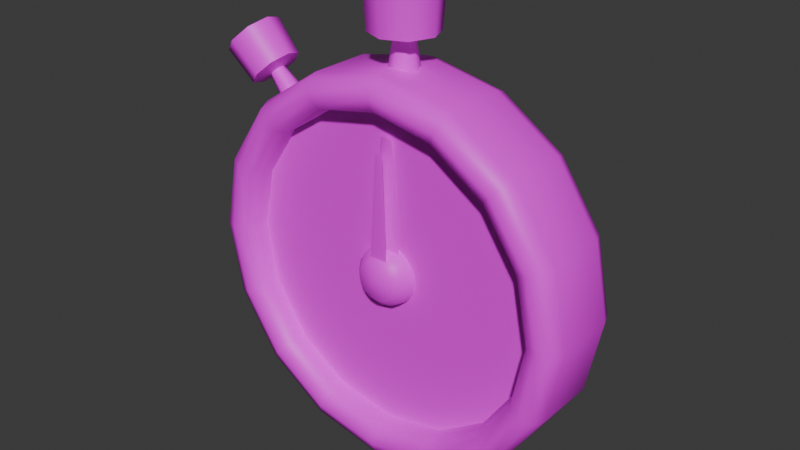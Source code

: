 # Source: Bld_Stopwatch.blend  (saved by Blender 4.2.66; exported with 4.5.12 LTS)
import bpy
from mathutils import Matrix  # noqa: F401  (used for matrix-valued properties, if any)

bpy.ops.wm.read_factory_settings(use_empty=True)
scene = bpy.context.scene
scene.name = 'Scene'

# ---- collections
col_stopwatch = bpy.data.collections.new('Stopwatch'); scene.collection.children.link(col_stopwatch)

# ---- images (referenced by path relative to the original .blend; pixels are not part of the script)
import os
ASSET_DIR = os.environ.get("B2B_ASSET_DIR", "")  # directory of the original .blend (textures are referenced by path, not embedded)
HERE = os.path.dirname(os.path.abspath(__file__))  # packed textures are extracted next to this script under _unpacked/

def load_image(name, relpath, width, height, colorspace="sRGB"):
    """Load a texture the original file referenced (path relative to the .blend, or extracted next to this script)."""
    p = next((c for c in (os.path.join(HERE, relpath), os.path.join(ASSET_DIR, relpath)) if relpath and os.path.exists(c)), "")
    if p:
        img = bpy.data.images.load(p, check_existing=True)
        img.name = name
    else:  # same state as the original file: an image datablock whose file is absent (Cycles renders it pink)
        img = bpy.data.images.new(name, width, height)
        img.source = "FILE"
        img.filepath = "//" + (relpath or name)
    img.colorspace_settings.name = colorspace
    return img
img_gradients_basics_psd = load_image('Gradients_Basics.psd', 'Gradients_Basics.psd', 1024, 1024, 'sRGB')

# ---- materials (node trees are filled in below, after node groups)
mat_material = bpy.data.materials.new('Material')
mat_material.alpha_threshold = 0.0
mat_material.use_transparent_shadow = False
mat_material.roughness = 0.5
mat_material.line_color = (0.0, 0.0, 0.0, 1.0)

# ---- node groups
ng_smooth_by_angle = bpy.data.node_groups.new('Smooth by Angle', 'GeometryNodeTree')
_s = ng_smooth_by_angle.interface.new_socket(name='Mesh', in_out='OUTPUT', socket_type='NodeSocketGeometry')
_s = ng_smooth_by_angle.interface.new_socket(name='Mesh', in_out='INPUT', socket_type='NodeSocketGeometry')
_s = ng_smooth_by_angle.interface.new_socket(name='Angle', in_out='INPUT', socket_type='NodeSocketFloat')
_s.subtype = 'ANGLE'
_s.default_value = 0.5236
_s.min_value = 0.0
_s.max_value = 3.142
_s.description = 'Maximum face angle for smooth edges'
_s = ng_smooth_by_angle.interface.new_socket(name='Ignore Sharpness', in_out='INPUT', socket_type='NodeSocketBool')
_s.force_non_field = True
ng_smooth_by_angle.description = 'Set the sharpness of mesh edges based on the angle between the neighboring faces'
ng_smooth_by_angle.is_modifier = True
_N = ng_smooth_by_angle.nodes; _L = ng_smooth_by_angle.links
n0 = _N.new('GeometryNodeSetShadeSmooth'); n0.name = 'Set Shade Smooth'; n0.location = (120, -80)
n0.domain = 'EDGE'
n1 = _N.new('GeometryNodeSetShadeSmooth'); n1.name = 'Set Shade Smooth.001'; n1.location = (300, -80)
n2 = _N.new('NodeGroupOutput'); n2.name = 'Group Output'; n2.location = (480, -80)
n3 = _N.new('GeometryNodeInputMeshEdgeAngle'); n3.name = 'Edge Angle'; n3.location = (-440, -240)
n4 = _N.new('NodeGroupInput'); n4.name = 'Group Input'; n4.location = (-80, -80)
n5 = _N.new('GeometryNodeInputEdgeSmooth'); n5.name = 'Is Edge Smooth'; n5.location = (-260, -120)
n6 = _N.new('GeometryNodeInputShadeSmooth'); n6.name = 'Is Shade Smooth'; n6.location = (-440, -397)
n7 = _N.new('FunctionNodeCompare'); n7.name = 'Compare'; n7.location = (-260, -260)
n7.operation = 'LESS_EQUAL'
n7.inputs[6].default_value = (0.0, 0.0, 0.0, 0.0)
n7.inputs[7].default_value = (0.0, 0.0, 0.0, 0.0)
n8 = _N.new('FunctionNodeBooleanMath'); n8.name = 'Boolean Math.001'; n8.location = (-80, -260)
n9 = _N.new('NodeGroupInput'); n9.name = 'Group Input.001'; n9.location = (-440, -329)
n10 = _N.new('NodeGroupInput'); n10.name = 'Group Input.002'; n10.location = (-259, -189)
n11 = _N.new('FunctionNodeBooleanMath'); n11.name = 'Boolean Math'; n11.location = (-80, -149)
n11.operation = 'OR'
n12 = _N.new('FunctionNodeBooleanMath'); n12.name = 'Boolean Math.002'; n12.location = (-260, -380)
n12.operation = 'OR'
n13 = _N.new('NodeGroupInput'); n13.name = 'Group Input.003'; n13.location = (-440, -460)
_L.new(n3.outputs[0], n7.inputs[0])
_L.new(n1.outputs[0], n2.inputs[0])
_L.new(n9.outputs[1], n7.inputs[1])
_L.new(n7.outputs[0], n8.inputs[0])
_L.new(n4.outputs[0], n0.inputs[0])
_L.new(n0.outputs[0], n1.inputs[0])
_L.new(n8.outputs[0], n0.inputs[2])
_L.new(n10.outputs[2], n11.inputs[1])
_L.new(n5.outputs[0], n11.inputs[0])
_L.new(n11.outputs[0], n0.inputs[1])
_L.new(n13.outputs[2], n12.inputs[1])
_L.new(n6.outputs[0], n12.inputs[0])
_L.new(n12.outputs[0], n8.inputs[1])
n2.is_active_output = True

# ---- material node trees
mat_material.use_nodes = True; mat_material.node_tree.nodes.clear()
_N = mat_material.node_tree.nodes; _L = mat_material.node_tree.links
n0 = _N.new('ShaderNodeOutputMaterial'); n0.name = 'Material Output'; n0.location = (300, 300)
n1 = _N.new('ShaderNodeBsdfPrincipled'); n1.name = 'Principled BSDF'; n1.location = (10, 300)
n1.inputs[3].default_value = 1.45
n2 = _N.new('ShaderNodeTexImage'); n2.name = 'Image Texture'; n2.location = (-280, 260)
n2.image = img_gradients_basics_psd
_L.new(n1.outputs[0], n0.inputs[0])
_L.new(n2.outputs[0], n1.inputs[0])
n0.is_active_output = True

# ---- world
world_world = bpy.data.worlds.new('World'); scene.world = world_world
world_world.use_nodes = True; world_world.node_tree.nodes.clear()
_N = world_world.node_tree.nodes; _L = world_world.node_tree.links
n0 = _N.new('ShaderNodeOutputWorld'); n0.name = 'World Output'; n0.location = (300, 300)
n1 = _N.new('ShaderNodeBackground'); n1.name = 'Background'; n1.location = (10, 300)
n1.inputs[0].default_value = (0.05088, 0.05088, 0.05088, 1.0)
_L.new(n1.outputs[0], n0.inputs[0])
n0.is_active_output = True
world_world.color = (0.05088, 0.05088, 0.05088)
world_world.use_sun_shadow = False
world_world.sun_shadow_jitter_overblur = 0.0

# ---- meshes
me_cylinder = bpy.data.meshes.new('Cylinder')
me_cylinder.from_pydata([(-2.546e-09, -0.1068, 0.1558), (0.05961, -0.1068, 0.1439), (0.1102, -0.1068, 0.1102), (0.1439, -0.1068, 0.05961), (0.1558, -0.1068, -4.667e-09), (0.1439, -0.1068, -0.05961), (0.1102, -0.1068, -0.1102), (0.05961, -0.1068, -0.1439), (-2.546e-09, -0.1068, -0.1558), (-0.05961, -0.1068, -0.1439), (-0.1102, -0.1068, -0.1102), (-0.1439, -0.1068, -0.05961), (-0.1558, -0.1068, -4.667e-09), (-0.1439, -0.1068, 0.05961), (-0.1102, -0.1068, 0.1102), (-0.05961, -0.1068, 0.1439), (-2.546e-09, -0.1068, 0.8194), (0.3136, -0.1068, 0.757), (0.5794, -0.1068, 0.5794), (0.757, -0.1068, 0.3136), (0.8194, -0.1068, -4.667e-09), (0.757, -0.1068, -0.3136), (0.5794, -0.1068, -0.5794), (0.3136, -0.1068, -0.757), (-2.546e-09, -0.1068, -0.8194), (-0.3136, -0.1068, -0.757), (-0.5794, -0.1068, -0.5794), (-0.757, -0.1068, -0.3136), (-0.8194, -0.1068, -4.667e-09), (-0.757, -0.1068, 0.3136), (-0.5794, -0.1068, 0.5794), (-0.3136, -0.1068, 0.757), (0.03718, -0.2101, 0.08977), (0.05388, -0.1626, 0.1301), (0.06871, -0.2101, 0.06871), (0.09957, -0.1626, 0.09957), (0.08977, -0.2101, 0.03718), (0.1301, -0.1626, 0.05388), (0.09717, -0.2101, -1.164e-08), (0.1408, -0.1626, -7.87e-09), (0.08977, -0.2101, -0.03718), (0.1301, -0.1626, -0.05388), (0.06871, -0.2101, -0.06871), (0.09957, -0.1626, -0.09957), (0.03718, -0.2101, -0.08977), (0.05388, -0.1626, -0.1301), (-1.473e-08, -0.2101, -0.09717), (-7.902e-09, -0.1626, -0.1408), (-0.03718, -0.2101, -0.08977), (-0.05388, -0.1626, -0.1301), (-0.06871, -0.2101, -0.06871), (-0.09957, -0.1626, -0.09957), (-0.08977, -0.2101, -0.03718), (-0.1301, -0.1626, -0.05388), (-0.09717, -0.2101, -1.164e-08), (-0.1408, -0.1626, -7.87e-09), (-0.08977, -0.2101, 0.03718), (-0.1301, -0.1626, 0.05388), (-0.06871, -0.2101, 0.06871), (-0.09957, -0.1626, 0.09957), (-0.03718, -0.2101, 0.08977), (-0.05388, -0.1626, 0.1301), (-1.473e-08, -0.2101, 0.09717), (-7.902e-09, -0.1626, 0.1408), (-9.313e-10, 0.25, 0.9097), (0.0, 0.1601, 1.0), (-2.328e-10, 0.2237, 0.9735), (-1.598e-09, -0.1601, 0.8194), (-4.657e-10, -0.2237, 0.8458), (0.3481, 0.25, 0.8404), (0.3827, 0.1601, 0.9239), (0.3726, 0.2237, 0.8994), (0.3136, -0.1601, 0.757), (0.3481, -0.25, 0.8404), (0.3237, -0.2237, 0.7814), (0.6432, 0.25, 0.6432), (0.7071, 0.1601, 0.7071), (0.6884, 0.2237, 0.6884), (0.5794, -0.1601, 0.5794), (0.6432, -0.25, 0.6432), (0.5981, -0.2237, 0.5981), (0.8404, 0.25, 0.3481), (0.9239, 0.1601, 0.3827), (0.8994, 0.2237, 0.3726), (0.757, -0.1601, 0.3136), (0.8404, -0.25, 0.3481), (0.7814, -0.2237, 0.3237), (0.9097, 0.25, 1.211e-08), (1.0, 0.1601, 6.999e-09), (0.9735, 0.2237, 1.013e-08), (0.8194, -0.1601, -6.999e-09), (0.9097, -0.25, -1.093e-08), (0.8458, -0.2237, -9.779e-09), (0.8404, 0.25, -0.3481), (0.9239, 0.1601, -0.3827), (0.8994, 0.2237, -0.3726), (0.757, -0.1601, -0.3136), (0.7814, -0.2237, -0.3237), (0.6432, 0.25, -0.6432), (0.7071, 0.1601, -0.7071), (0.6884, 0.2237, -0.6884), (0.5794, -0.1601, -0.5794), (0.5981, -0.2237, -0.5981), (0.3481, 0.25, -0.8404), (0.3827, 0.1601, -0.9239), (0.3726, 0.2237, -0.8994), (0.3136, -0.1601, -0.757), (0.3237, -0.2237, -0.7814), (9.313e-10, 0.25, -0.9097), (0.0, 0.1601, -1.0), (2.328e-10, 0.2237, -0.9735), (-1.598e-09, -0.1601, -0.8194), (-4.657e-10, -0.2237, -0.8458), (-0.3481, 0.25, -0.8404), (-0.3827, 0.1601, -0.9239), (-0.3726, 0.2237, -0.8994), (-0.3136, -0.1601, -0.757), (-0.3237, -0.2237, -0.7814), (-0.6432, 0.25, -0.6432), (-0.7071, 0.1601, -0.7071), (-0.6884, 0.2237, -0.6884), (-0.5794, -0.1601, -0.5794), (-0.5981, -0.2237, -0.5981), (-0.8404, 0.25, -0.3481), (-0.9239, 0.1601, -0.3827), (-0.8994, 0.2237, -0.3726), (-0.757, -0.1601, -0.3136), (-0.7814, -0.2237, -0.3237), (-0.9097, 0.25, 1.024e-08), (-1.0, 0.1601, 6.999e-09), (-0.9735, 0.2237, 9.546e-09), (-0.8194, -0.1601, -6.999e-09), (-0.8458, -0.2237, -9.779e-09), (-0.8404, 0.25, 0.3481), (-0.9239, 0.1601, 0.3827), (-0.8994, 0.2237, 0.3726), (-0.757, -0.1601, 0.3136), (-0.8404, -0.25, 0.3481), (-0.7814, -0.2237, 0.3237), (-0.6432, 0.25, 0.6432), (-0.7071, 0.1601, 0.7071), (-0.6884, 0.2237, 0.6884), (-0.5794, -0.1601, 0.5794), (-0.6432, -0.25, 0.6432), (-0.5981, -0.2237, 0.5981), (-0.3481, 0.25, 0.8404), (-0.3827, 0.1601, 0.9239), (-0.3726, 0.2237, 0.8994), (-0.3136, -0.1601, 0.757), (-0.3481, -0.25, 0.8404), (-0.3237, -0.2237, 0.7814), (0.0, -0.1601, 1.0), (0.0, -0.25, 0.9097), (0.0, -0.2237, 0.9735), (0.3827, -0.1601, 0.9239), (0.3726, -0.2237, 0.8994), (0.7071, -0.1601, 0.7071), (0.6884, -0.2237, 0.6884), (0.9239, -0.1601, 0.3827), (0.8994, -0.2237, 0.3726), (1.0, -0.1601, -6.999e-09), (0.9735, -0.2237, -9.779e-09), (0.8404, -0.25, -0.3481), (0.9239, -0.1601, -0.3827), (0.8994, -0.2237, -0.3726), (0.6432, -0.25, -0.6432), (0.7071, -0.1601, -0.7071), (0.6884, -0.2237, -0.6884), (0.3481, -0.25, -0.8404), (0.3827, -0.1601, -0.9239), (0.3726, -0.2237, -0.8994), (0.0, -0.25, -0.9097), (0.0, -0.1601, -1.0), (0.0, -0.2237, -0.9735), (-0.3481, -0.25, -0.8404), (-0.3827, -0.1601, -0.9239), (-0.3726, -0.2237, -0.8994), (-0.6432, -0.25, -0.6432), (-0.7071, -0.1601, -0.7071), (-0.6884, -0.2237, -0.6884), (-0.8404, -0.25, -0.3481), (-0.9239, -0.1601, -0.3827), (-0.8994, -0.2237, -0.3726), (-0.9097, -0.25, -1.093e-08), (-1.0, -0.1601, -6.999e-09), (-0.9735, -0.2237, -9.779e-09), (-0.9239, -0.1601, 0.3827), (-0.8994, -0.2237, 0.3726), (-0.7071, -0.1601, 0.7071), (-0.6884, -0.2237, 0.6884), (-0.3827, -0.1601, 0.9239), (-0.3726, -0.2237, 0.8994), (-2.374e-08, -0.2346, -1.946e-08), (-7.834e-09, 0.25, 7.834e-09)], [], [(67, 16, 17, 72), (67, 148, 31, 16), (156, 158, 82, 76), (158, 160, 88, 82), (160, 163, 94, 88), (163, 166, 99, 94), (166, 169, 104, 99), (169, 172, 109, 104), (172, 175, 114, 109), (175, 178, 119, 114), (178, 181, 124, 119), (181, 184, 129, 124), (184, 186, 134, 129), (186, 188, 140, 134), (188, 190, 146, 140), (32, 192, 34), (136, 131, 28, 29), (154, 156, 76, 70), (146, 190, 151, 65), (78, 72, 17, 18), (84, 78, 18, 19), (90, 84, 19, 20), (96, 90, 20, 21), (101, 96, 21, 22), (106, 101, 22, 23), (111, 106, 23, 24), (116, 111, 24, 25), (121, 116, 25, 26), (126, 121, 26, 27), (131, 126, 27, 28), (142, 136, 29, 30), (148, 142, 30, 31), (1, 2, 18, 17), (2, 3, 19, 18), (3, 4, 20, 19), (4, 5, 21, 20), (5, 6, 22, 21), (6, 7, 23, 22), (7, 8, 24, 23), (8, 9, 25, 24), (9, 10, 26, 25), (10, 11, 27, 26), (11, 12, 28, 27), (12, 13, 29, 28), (13, 14, 30, 29), (14, 15, 31, 30), (15, 0, 16, 31), (69, 75, 193), (37, 3, 2, 35), (39, 4, 3, 37), (41, 5, 4, 39), (43, 6, 5, 41), (45, 7, 6, 43), (47, 8, 7, 45), (49, 9, 8, 47), (51, 10, 9, 49), (53, 11, 10, 51), (55, 12, 11, 53), (57, 13, 12, 55), (59, 14, 13, 57), (61, 15, 14, 59), (63, 0, 15, 61), (63, 33, 1, 0), (35, 2, 1, 33), (34, 192, 36), (60, 61, 59, 58), (65, 70, 71, 66), (58, 59, 57, 56), (62, 63, 61, 60), (56, 57, 55, 54), (60, 192, 62), (54, 55, 53, 52), (58, 192, 60), (52, 53, 51, 50), (56, 192, 58), (50, 51, 49, 48), (54, 192, 56), (48, 49, 47, 46), (52, 192, 54), (46, 47, 45, 44), (50, 192, 52), (44, 45, 43, 42), (48, 192, 50), (42, 43, 41, 40), (46, 192, 48), (40, 41, 39, 38), (44, 192, 46), (38, 39, 37, 36), (42, 192, 44), (36, 37, 35, 34), (40, 192, 42), (34, 35, 33, 32), (38, 192, 40), (62, 32, 33, 63), (36, 192, 38), (66, 71, 69, 64), (154, 151, 153, 155), (155, 153, 152, 73), (70, 76, 77, 71), (71, 77, 75, 69), (156, 154, 155, 157), (76, 82, 83, 77), (149, 143, 144, 150), (77, 83, 81, 75), (158, 156, 157, 159), (82, 88, 89, 83), (157, 155, 73, 79), (83, 89, 87, 81), (160, 158, 159, 161), (88, 94, 95, 89), (159, 157, 79, 85), (89, 95, 93, 87), (163, 160, 161, 164), (94, 99, 100, 95), (161, 159, 85, 91), (95, 100, 98, 93), (166, 163, 164, 167), (99, 104, 105, 100), (164, 161, 91, 162), (100, 105, 103, 98), (169, 166, 167, 170), (170, 167, 165, 168), (104, 109, 110, 105), (105, 110, 108, 103), (172, 169, 170, 173), (173, 170, 168, 171), (109, 114, 115, 110), (110, 115, 113, 108), (175, 172, 173, 176), (114, 119, 120, 115), (167, 164, 162, 165), (115, 120, 118, 113), (178, 175, 176, 179), (179, 176, 174, 177), (119, 124, 125, 120), (120, 125, 123, 118), (181, 178, 179, 182), (182, 179, 177, 180), (124, 129, 130, 125), (125, 130, 128, 123), (184, 181, 182, 185), (129, 134, 135, 130), (176, 173, 171, 174), (130, 135, 133, 128), (186, 184, 185, 187), (134, 140, 141, 135), (185, 182, 180, 183), (135, 141, 139, 133), (188, 186, 187, 189), (140, 146, 147, 141), (187, 185, 183, 137), (141, 147, 145, 139), (190, 188, 189, 191), (191, 189, 143, 149), (146, 65, 66, 147), (147, 66, 64, 145), (151, 190, 191, 153), (74, 68, 67, 72), (189, 187, 137, 143), (168, 165, 102, 107), (79, 73, 74, 80), (80, 74, 72, 78), (85, 79, 80, 86), (86, 80, 78, 84), (91, 85, 86, 92), (92, 86, 84, 90), (162, 91, 92, 97), (97, 92, 90, 96), (165, 162, 97, 102), (102, 97, 96, 101), (107, 102, 101, 106), (180, 177, 122, 127), (112, 107, 106, 111), (0, 1, 17, 16), (174, 171, 112, 117), (117, 112, 111, 116), (122, 117, 116, 121), (73, 152, 68, 74), (127, 122, 121, 126), (171, 168, 107, 112), (183, 180, 127, 132), (132, 127, 126, 131), (137, 183, 132, 138), (138, 132, 131, 136), (143, 137, 138, 144), (144, 138, 136, 142), (150, 144, 142, 148), (177, 174, 117, 122), (152, 149, 150, 68), (68, 150, 148, 67), (151, 154, 70, 65), (64, 69, 193), (75, 81, 193), (81, 87, 193), (87, 93, 193), (93, 98, 193), (98, 103, 193), (103, 108, 193), (108, 113, 193), (113, 118, 193), (118, 123, 193), (123, 128, 193), (128, 133, 193), (133, 139, 193), (139, 145, 193), (145, 64, 193), (153, 191, 149, 152), (32, 62, 192)])
me_cylinder.polygons.foreach_set('use_smooth', [True] * 208)
_uv = me_cylinder.uv_layers.new(name='UVMap')
_uv.uv.foreach_set('vector', [0.1671, 0.7313, 0.1671, 0.6957, 0.1662, 0.6957, 0.1662, 0.7313, 0.1671, 0.7313, 0.1662, 0.7313, 0.1662, 0.6957, 0.1671, 0.6957, 0.1655, 0.8928, 0.1609, 0.8928, 0.1609, 0.6788, 0.1655, 0.6788, 0.1609, 0.8928, 0.1555, 0.8928, 0.1555, 0.6788, 0.1609, 0.6788, 0.1555, 0.8928, 0.1501, 0.8928, 0.1501, 0.6788, 0.1555, 0.6788, 0.1501, 0.8928, 0.1455, 0.8928, 0.1455, 0.6788, 0.1501, 0.6788, 0.1455, 0.8928, 0.1424, 0.8928, 0.1424, 0.6788, 0.1455, 0.6788, 0.1424, 0.8928, 0.1414, 0.8928, 0.1414, 0.6788, 0.1424, 0.6788, 0.1414, 0.8928, 0.1424, 0.8928, 0.1424, 0.6788, 0.1414, 0.6788, 0.1424, 0.8928, 0.1455, 0.8928, 0.1455, 0.6788, 0.1424, 0.6788, 0.1455, 0.8928, 0.1501, 0.8928, 0.1501, 0.6788, 0.1455, 0.6788, 0.1501, 0.8928, 0.1555, 0.8928, 0.1555, 0.6788, 0.1501, 0.6788, 0.1555, 0.8928, 0.1609, 0.8928, 0.1609, 0.6788, 0.1555, 0.6788, 0.1609, 0.8928, 0.1655, 0.8928, 0.1655, 0.6788, 0.1609, 0.6788, 0.1655, 0.8928, 0.1685, 0.8928, 0.1685, 0.6788, 0.1655, 0.6788, 0.1655, 0.9049, 0.1563, 0.9648, 0.1633, 0.9049, 0.1599, 0.7313, 0.1555, 0.7313, 0.1555, 0.6957, 0.1599, 0.6957, 0.1685, 0.8928, 0.1655, 0.8928, 0.1655, 0.6788, 0.1685, 0.6788, 0.1685, 0.6788, 0.1685, 0.8928, 0.1696, 0.8928, 0.1696, 0.6788, 0.1637, 0.7313, 0.1662, 0.7313, 0.1662, 0.6957, 0.1637, 0.6957, 0.1599, 0.7313, 0.1637, 0.7313, 0.1637, 0.6957, 0.1599, 0.6957, 0.1555, 0.7313, 0.1599, 0.7313, 0.1599, 0.6957, 0.1555, 0.6957, 0.1511, 0.7313, 0.1555, 0.7313, 0.1555, 0.6957, 0.1511, 0.6957, 0.1473, 0.7313, 0.1511, 0.7313, 0.1511, 0.6957, 0.1473, 0.6957, 0.1448, 0.7313, 0.1473, 0.7313, 0.1473, 0.6957, 0.1448, 0.6957, 0.1439, 0.7313, 0.1448, 0.7313, 0.1448, 0.6957, 0.1439, 0.6957, 0.1448, 0.7313, 0.1439, 0.7313, 0.1439, 0.6957, 0.1448, 0.6957, 0.1473, 0.7313, 0.1448, 0.7313, 0.1448, 0.6957, 0.1473, 0.6957, 0.1511, 0.7313, 0.1473, 0.7313, 0.1473, 0.6957, 0.1511, 0.6957, 0.1555, 0.7313, 0.1511, 0.7313, 0.1511, 0.6957, 0.1555, 0.6957, 0.1637, 0.7313, 0.1599, 0.7313, 0.1599, 0.6957, 0.1637, 0.6957, 0.1662, 0.7313, 0.1637, 0.7313, 0.1637, 0.6957, 0.1662, 0.6957, 0.3434, 0.9307, 0.345, 0.9307, 0.345, 0.9648, 0.3434, 0.9648, 0.3417, 0.9307, 0.3434, 0.9307, 0.3434, 0.9648, 0.3417, 0.9648, 0.3434, 0.9307, 0.345, 0.9307, 0.345, 0.9648, 0.3434, 0.9648, 0.3483, 0.7351, 0.35, 0.7351, 0.35, 0.7692, 0.3483, 0.7692, 0.35, 0.7351, 0.3516, 0.7351, 0.3516, 0.7692, 0.35, 0.7692, 0.3483, 0.7351, 0.35, 0.7351, 0.35, 0.7692, 0.3483, 0.7692, 0.35, 0.7351, 0.3516, 0.7351, 0.3516, 0.7692, 0.35, 0.7692, 0.3286, 0.9307, 0.3302, 0.9307, 0.3302, 0.9648, 0.3286, 0.9648, 0.3302, 0.9307, 0.3319, 0.9307, 0.3319, 0.9648, 0.3302, 0.9648, 0.3286, 0.9307, 0.3302, 0.9307, 0.3302, 0.9648, 0.3286, 0.9648, 0.3302, 0.9307, 0.3319, 0.9307, 0.3319, 0.9648, 0.3302, 0.9648, 0.3352, 0.7351, 0.3368, 0.7351, 0.3368, 0.7692, 0.3352, 0.7692, 0.3368, 0.7351, 0.3385, 0.7351, 0.3385, 0.7692, 0.3368, 0.7692, 0.3352, 0.7351, 0.3368, 0.7351, 0.3368, 0.7692, 0.3352, 0.7692, 0.3368, 0.7351, 0.3385, 0.7351, 0.3385, 0.7692, 0.3368, 0.7692, 0.1674, 0.6187, 0.1646, 0.6187, 0.1555, 0.6187, 0.1618, 0.7887, 0.1624, 0.7068, 0.1676, 0.7068, 0.1665, 0.7887, 0.1563, 0.7887, 0.1563, 0.7068, 0.1624, 0.7068, 0.1618, 0.7887, 0.1507, 0.7887, 0.1501, 0.7068, 0.1563, 0.7068, 0.1563, 0.7887, 0.146, 0.7887, 0.1449, 0.7068, 0.1501, 0.7068, 0.1507, 0.7887, 0.1429, 0.7887, 0.1414, 0.7068, 0.1449, 0.7068, 0.146, 0.7887, 0.1418, 0.7887, 0.1402, 0.7068, 0.1414, 0.7068, 0.1429, 0.7887, 0.1429, 0.7887, 0.1414, 0.7068, 0.1402, 0.7068, 0.1418, 0.7887, 0.146, 0.7887, 0.1449, 0.7068, 0.1414, 0.7068, 0.1429, 0.7887, 0.1507, 0.7887, 0.1501, 0.7068, 0.1449, 0.7068, 0.146, 0.7887, 0.1563, 0.7887, 0.1563, 0.7068, 0.1501, 0.7068, 0.1507, 0.7887, 0.1618, 0.7887, 0.1624, 0.7068, 0.1563, 0.7068, 0.1563, 0.7887, 0.1665, 0.7887, 0.1676, 0.7068, 0.1624, 0.7068, 0.1618, 0.7887, 0.1697, 0.7887, 0.1711, 0.7068, 0.1676, 0.7068, 0.1665, 0.7887, 0.1708, 0.7887, 0.1723, 0.7068, 0.1711, 0.7068, 0.1697, 0.7887, 0.1708, 0.7887, 0.1697, 0.7887, 0.1711, 0.7068, 0.1723, 0.7068, 0.1665, 0.7887, 0.1676, 0.7068, 0.1711, 0.7068, 0.1697, 0.7887, 0.1633, 0.9049, 0.1563, 0.9648, 0.1601, 0.9049, 0.1655, 0.9049, 0.1697, 0.7887, 0.1665, 0.7887, 0.1633, 0.9049, 0.1696, 0.6788, 0.1685, 0.6788, 0.1682, 0.6363, 0.1692, 0.6363, 0.1633, 0.9049, 0.1665, 0.7887, 0.1618, 0.7887, 0.1601, 0.9049, 0.1663, 0.9049, 0.1708, 0.7887, 0.1697, 0.7887, 0.1655, 0.9049, 0.1601, 0.9049, 0.1618, 0.7887, 0.1563, 0.7887, 0.1563, 0.9049, 0.1655, 0.9049, 0.1563, 0.9648, 0.1663, 0.9049, 0.1563, 0.9049, 0.1563, 0.7887, 0.1507, 0.7887, 0.1524, 0.9049, 0.1633, 0.9049, 0.1563, 0.9648, 0.1655, 0.9049, 0.1524, 0.9049, 0.1507, 0.7887, 0.146, 0.7887, 0.1492, 0.9049, 0.1601, 0.9049, 0.1563, 0.9648, 0.1633, 0.9049, 0.1492, 0.9049, 0.146, 0.7887, 0.1429, 0.7887, 0.147, 0.9049, 0.1563, 0.9049, 0.1563, 0.9648, 0.1601, 0.9049, 0.147, 0.9049, 0.1429, 0.7887, 0.1418, 0.7887, 0.1463, 0.9049, 0.1524, 0.9049, 0.1563, 0.9648, 0.1563, 0.9049, 0.1463, 0.9049, 0.1418, 0.7887, 0.1429, 0.7887, 0.147, 0.9049, 0.1492, 0.9049, 0.1563, 0.9648, 0.1524, 0.9049, 0.147, 0.9049, 0.1429, 0.7887, 0.146, 0.7887, 0.1492, 0.9049, 0.147, 0.9049, 0.1563, 0.9648, 0.1492, 0.9049, 0.1492, 0.9049, 0.146, 0.7887, 0.1507, 0.7887, 0.1524, 0.9049, 0.1463, 0.9049, 0.1563, 0.9648, 0.147, 0.9049, 0.1524, 0.9049, 0.1507, 0.7887, 0.1563, 0.7887, 0.1563, 0.9049, 0.147, 0.9049, 0.1563, 0.9648, 0.1463, 0.9049, 0.1563, 0.9049, 0.1563, 0.7887, 0.1618, 0.7887, 0.1601, 0.9049, 0.1492, 0.9049, 0.1563, 0.9648, 0.147, 0.9049, 0.1601, 0.9049, 0.1618, 0.7887, 0.1665, 0.7887, 0.1633, 0.9049, 0.1524, 0.9049, 0.1563, 0.9648, 0.1492, 0.9049, 0.1633, 0.9049, 0.1665, 0.7887, 0.1697, 0.7887, 0.1655, 0.9049, 0.1563, 0.9049, 0.1563, 0.9648, 0.1524, 0.9049, 0.1663, 0.9049, 0.1655, 0.9049, 0.1697, 0.7887, 0.1708, 0.7887, 0.1601, 0.9049, 0.1563, 0.9648, 0.1563, 0.9049, 0.1692, 0.6363, 0.1682, 0.6363, 0.1674, 0.6187, 0.1683, 0.6187, 0.1685, 0.8928, 0.1696, 0.8928, 0.1692, 0.8964, 0.1682, 0.8964, 0.1682, 0.8964, 0.1692, 0.8964, 0.1683, 0.9987, 0.1674, 0.9987, 0.1685, 0.6788, 0.1655, 0.6788, 0.1652, 0.6363, 0.1682, 0.6363, 0.1682, 0.6363, 0.1652, 0.6363, 0.1646, 0.6187, 0.1674, 0.6187, 0.1655, 0.8928, 0.1685, 0.8928, 0.1682, 0.8964, 0.1652, 0.8964, 0.1655, 0.6788, 0.1609, 0.6788, 0.1608, 0.6363, 0.1652, 0.6363, 0.1674, 0.9987, 0.1646, 0.9987, 0.1639, 0.8964, 0.1665, 0.8964, 0.1652, 0.6363, 0.1608, 0.6363, 0.1604, 0.6187, 0.1646, 0.6187, 0.1609, 0.8928, 0.1655, 0.8928, 0.1652, 0.8964, 0.1608, 0.8964, 0.1609, 0.6788, 0.1555, 0.6788, 0.1555, 0.6363, 0.1608, 0.6363, 0.1652, 0.8964, 0.1682, 0.8964, 0.1674, 0.9987, 0.1646, 0.9987, 0.1608, 0.6363, 0.1555, 0.6363, 0.1555, 0.6187, 0.1604, 0.6187, 0.1555, 0.8928, 0.1609, 0.8928, 0.1608, 0.8964, 0.1555, 0.8964, 0.1555, 0.6788, 0.1501, 0.6788, 0.1502, 0.6363, 0.1555, 0.6363, 0.1608, 0.8964, 0.1652, 0.8964, 0.1646, 0.9987, 0.1604, 0.9987, 0.1555, 0.6363, 0.1502, 0.6363, 0.1506, 0.6187, 0.1555, 0.6187, 0.1501, 0.8928, 0.1555, 0.8928, 0.1555, 0.8964, 0.1502, 0.8964, 0.1501, 0.6788, 0.1455, 0.6788, 0.1458, 0.6363, 0.1502, 0.6363, 0.1555, 0.8964, 0.1608, 0.8964, 0.1604, 0.9987, 0.1555, 0.9987, 0.1502, 0.6363, 0.1458, 0.6363, 0.1464, 0.6187, 0.1506, 0.6187, 0.1455, 0.8928, 0.1501, 0.8928, 0.1502, 0.8964, 0.1458, 0.8964, 0.1455, 0.6788, 0.1424, 0.6788, 0.1428, 0.6363, 0.1458, 0.6363, 0.1502, 0.8964, 0.1555, 0.8964, 0.1555, 0.9987, 0.1506, 0.9987, 0.1458, 0.6363, 0.1428, 0.6363, 0.1436, 0.6187, 0.1464, 0.6187, 0.1424, 0.8928, 0.1455, 0.8928, 0.1458, 0.8964, 0.1428, 0.8964, 0.1428, 0.8964, 0.1458, 0.8964, 0.1464, 0.9987, 0.1436, 0.9987, 0.1424, 0.6788, 0.1414, 0.6788, 0.1417, 0.6363, 0.1428, 0.6363, 0.1428, 0.6363, 0.1417, 0.6363, 0.1426, 0.6187, 0.1436, 0.6187, 0.1414, 0.8928, 0.1424, 0.8928, 0.1428, 0.8964, 0.1417, 0.8964, 0.1417, 0.8964, 0.1428, 0.8964, 0.1436, 0.9987, 0.1426, 0.9987, 0.1414, 0.6788, 0.1424, 0.6788, 0.1428, 0.6363, 0.1417, 0.6363, 0.1417, 0.6363, 0.1428, 0.6363, 0.1436, 0.6187, 0.1426, 0.6187, 0.1424, 0.8928, 0.1414, 0.8928, 0.1417, 0.8964, 0.1428, 0.8964, 0.1424, 0.6788, 0.1455, 0.6788, 0.1458, 0.6363, 0.1428, 0.6363, 0.1458, 0.8964, 0.1502, 0.8964, 0.1506, 0.9987, 0.1464, 0.9987, 0.1428, 0.6363, 0.1458, 0.6363, 0.1464, 0.6187, 0.1436, 0.6187, 0.1455, 0.8928, 0.1424, 0.8928, 0.1428, 0.8964, 0.1458, 0.8964, 0.1458, 0.8964, 0.1428, 0.8964, 0.1436, 0.9987, 0.1464, 0.9987, 0.1455, 0.6788, 0.1501, 0.6788, 0.1502, 0.6363, 0.1458, 0.6363, 0.1458, 0.6363, 0.1502, 0.6363, 0.1506, 0.6187, 0.1464, 0.6187, 0.1501, 0.8928, 0.1455, 0.8928, 0.1458, 0.8964, 0.1502, 0.8964, 0.1502, 0.8964, 0.1458, 0.8964, 0.1464, 0.9987, 0.1506, 0.9987, 0.1501, 0.6788, 0.1555, 0.6788, 0.1555, 0.6363, 0.1502, 0.6363, 0.1502, 0.6363, 0.1555, 0.6363, 0.1555, 0.6187, 0.1506, 0.6187, 0.1555, 0.8928, 0.1501, 0.8928, 0.1502, 0.8964, 0.1555, 0.8964, 0.1555, 0.6788, 0.1609, 0.6788, 0.1608, 0.6363, 0.1555, 0.6363, 0.1428, 0.8964, 0.1417, 0.8964, 0.1426, 0.9987, 0.1436, 0.9987, 0.1555, 0.6363, 0.1608, 0.6363, 0.1604, 0.6187, 0.1555, 0.6187, 0.1609, 0.8928, 0.1555, 0.8928, 0.1555, 0.8964, 0.1608, 0.8964, 0.1609, 0.6788, 0.1655, 0.6788, 0.1652, 0.6363, 0.1608, 0.6363, 0.1555, 0.8964, 0.1502, 0.8964, 0.1506, 0.9987, 0.1555, 0.9987, 0.1608, 0.6363, 0.1652, 0.6363, 0.1646, 0.6187, 0.1604, 0.6187, 0.1655, 0.8928, 0.1609, 0.8928, 0.1608, 0.8964, 0.1652, 0.8964, 0.1655, 0.6788, 0.1685, 0.6788, 0.1682, 0.6363, 0.1652, 0.6363, 0.1608, 0.8964, 0.1555, 0.8964, 0.1555, 0.9987, 0.1604, 0.9987, 0.1652, 0.6363, 0.1682, 0.6363, 0.1674, 0.6187, 0.1646, 0.6187, 0.1685, 0.8928, 0.1655, 0.8928, 0.1652, 0.8964, 0.1682, 0.8964, 0.1682, 0.8964, 0.1652, 0.8964, 0.1646, 0.9987, 0.1674, 0.9987, 0.1685, 0.6788, 0.1696, 0.6788, 0.1692, 0.6363, 0.1682, 0.6363, 0.1682, 0.6363, 0.1692, 0.6363, 0.1683, 0.6187, 0.1674, 0.6187, 0.1696, 0.8928, 0.1685, 0.8928, 0.1682, 0.8964, 0.1692, 0.8964, 0.1665, 0.8964, 0.1674, 0.8964, 0.1671, 0.7313, 0.1662, 0.7313, 0.1652, 0.8964, 0.1608, 0.8964, 0.1604, 0.9987, 0.1646, 0.9987, 0.1436, 0.9987, 0.1464, 0.9987, 0.147, 0.8964, 0.1445, 0.8964, 0.1646, 0.9987, 0.1674, 0.9987, 0.1665, 0.8964, 0.1639, 0.8964, 0.1639, 0.8964, 0.1665, 0.8964, 0.1662, 0.7313, 0.1637, 0.7313, 0.1604, 0.9987, 0.1646, 0.9987, 0.1639, 0.8964, 0.1601, 0.8964, 0.1601, 0.8964, 0.1639, 0.8964, 0.1637, 0.7313, 0.1599, 0.7313, 0.1555, 0.9987, 0.1604, 0.9987, 0.1601, 0.8964, 0.1555, 0.8964, 0.1555, 0.8964, 0.1601, 0.8964, 0.1599, 0.7313, 0.1555, 0.7313, 0.1506, 0.9987, 0.1555, 0.9987, 0.1555, 0.8964, 0.1509, 0.8964, 0.1509, 0.8964, 0.1555, 0.8964, 0.1555, 0.7313, 0.1511, 0.7313, 0.1464, 0.9987, 0.1506, 0.9987, 0.1509, 0.8964, 0.147, 0.8964, 0.147, 0.8964, 0.1509, 0.8964, 0.1511, 0.7313, 0.1473, 0.7313, 0.1445, 0.8964, 0.147, 0.8964, 0.1473, 0.7313, 0.1448, 0.7313, 0.1506, 0.9987, 0.1464, 0.9987, 0.147, 0.8964, 0.1509, 0.8964, 0.1435, 0.8964, 0.1445, 0.8964, 0.1448, 0.7313, 0.1439, 0.7313, 0.3417, 0.9307, 0.3434, 0.9307, 0.3434, 0.9648, 0.3417, 0.9648, 0.1436, 0.9987, 0.1426, 0.9987, 0.1435, 0.8964, 0.1445, 0.8964, 0.1445, 0.8964, 0.1435, 0.8964, 0.1439, 0.7313, 0.1448, 0.7313, 0.147, 0.8964, 0.1445, 0.8964, 0.1448, 0.7313, 0.1473, 0.7313, 0.1674, 0.9987, 0.1683, 0.9987, 0.1674, 0.8964, 0.1665, 0.8964, 0.1509, 0.8964, 0.147, 0.8964, 0.1473, 0.7313, 0.1511, 0.7313, 0.1426, 0.9987, 0.1436, 0.9987, 0.1445, 0.8964, 0.1435, 0.8964, 0.1555, 0.9987, 0.1506, 0.9987, 0.1509, 0.8964, 0.1555, 0.8964, 0.1555, 0.8964, 0.1509, 0.8964, 0.1511, 0.7313, 0.1555, 0.7313, 0.1604, 0.9987, 0.1555, 0.9987, 0.1555, 0.8964, 0.1601, 0.8964, 0.1601, 0.8964, 0.1555, 0.8964, 0.1555, 0.7313, 0.1599, 0.7313, 0.1646, 0.9987, 0.1604, 0.9987, 0.1601, 0.8964, 0.1639, 0.8964, 0.1639, 0.8964, 0.1601, 0.8964, 0.1599, 0.7313, 0.1637, 0.7313, 0.1665, 0.8964, 0.1639, 0.8964, 0.1637, 0.7313, 0.1662, 0.7313, 0.1464, 0.9987, 0.1436, 0.9987, 0.1445, 0.8964, 0.147, 0.8964, 0.1683, 0.9987, 0.1674, 0.9987, 0.1665, 0.8964, 0.1674, 0.8964, 0.1674, 0.8964, 0.1665, 0.8964, 0.1662, 0.7313, 0.1671, 0.7313, 0.1696, 0.8928, 0.1685, 0.8928, 0.1685, 0.6788, 0.1696, 0.6788, 0.1683, 0.6187, 0.1674, 0.6187, 0.1555, 0.6187, 0.1646, 0.6187, 0.1604, 0.6187, 0.1555, 0.6187, 0.1604, 0.6187, 0.1555, 0.6187, 0.1555, 0.6187, 0.1555, 0.6187, 0.1506, 0.6187, 0.1555, 0.6187, 0.1506, 0.6187, 0.1464, 0.6187, 0.1555, 0.6187, 0.1464, 0.6187, 0.1436, 0.6187, 0.1555, 0.6187, 0.1436, 0.6187, 0.1426, 0.6187, 0.1555, 0.6187, 0.1426, 0.6187, 0.1436, 0.6187, 0.1555, 0.6187, 0.1436, 0.6187, 0.1464, 0.6187, 0.1555, 0.6187, 0.1464, 0.6187, 0.1506, 0.6187, 0.1555, 0.6187, 0.1506, 0.6187, 0.1555, 0.6187, 0.1555, 0.6187, 0.1555, 0.6187, 0.1604, 0.6187, 0.1555, 0.6187, 0.1604, 0.6187, 0.1646, 0.6187, 0.1555, 0.6187, 0.1646, 0.6187, 0.1674, 0.6187, 0.1555, 0.6187, 0.1674, 0.6187, 0.1683, 0.6187, 0.1555, 0.6187, 0.1692, 0.8964, 0.1682, 0.8964, 0.1674, 0.9987, 0.1683, 0.9987, 0.1655, 0.9049, 0.1663, 0.9049, 0.1563, 0.9648])
me_cylinder.materials.append(mat_material)
me_cylinder.update()
me_cylinder_001 = bpy.data.meshes.new('Cylinder.001')
me_cylinder_001.from_pydata([(0.05335, -0.01494, 0.0), (0.01993, -0.00558, 0.6219), (-2.604e-09, -0.02113, 0.0), (-1.822e-09, -0.007891, 0.6338), (-0.05335, -0.01494, 0.0), (-0.01993, -0.00558, 0.6219)], [], [(0, 3, 2), (2, 3, 4), (3, 0, 1), (4, 3, 5)])
me_cylinder_001.polygons.foreach_set('use_smooth', [True] * 4)
_uv = me_cylinder_001.uv_layers.new(name='UVMap')
_uv.uv.foreach_set('vector', [0.2919, 0.722, 0.2784, 0.9838, 0.2784, 0.722, 0.2784, 0.722, 0.2784, 0.9838, 0.265, 0.722, 0.2784, 0.9838, 0.2919, 0.722, 0.2835, 0.9789, 0.265, 0.722, 0.2784, 0.9838, 0.2734, 0.9789])
me_cylinder_001.materials.append(mat_material)
me_cylinder_001.update()
me_cylinder_002 = bpy.data.meshes.new('Cylinder.002')
me_cylinder_002.from_pydata([(0.08178, -7.916e-09, -1.894e-09), (0.03055, -7.916e-09, 0.6871), (2.639e-10, -0.02113, -1.894e-09), (1.111e-09, -0.007891, 0.7058), (-0.08178, -7.916e-09, -1.894e-09), (-0.03055, -7.916e-09, 0.6871)], [], [(3, 5, 4, 2), (1, 3, 2, 0)])
me_cylinder_002.polygons.foreach_set('use_smooth', [True] * 2)
_uv = me_cylinder_002.uv_layers.new(name='UVMap')
_uv.uv.foreach_set('vector', [0.03113, 0.84, 0.02746, 0.8364, 0.02131, 0.7061, 0.03113, 0.7061, 0.0348, 0.8364, 0.03113, 0.84, 0.03113, 0.7061, 0.04095, 0.7061])
me_cylinder_002.materials.append(mat_material)
me_cylinder_002.update()
me_cylinder_003 = bpy.data.meshes.new('Cylinder.003')
me_cylinder_003.from_pydata([(4.76e-10, 0.07858, 0.9409), (0.0, 0.052, 1.131), (0.05556, 0.05556, 0.9409), (0.03677, 0.03677, 1.131), (0.07858, -3.725e-08, 0.9409), (0.052, -3.725e-08, 1.131), (0.05556, -0.05556, 0.9409), (0.03677, -0.03677, 1.131), (4.76e-10, -0.07858, 0.9409), (0.0, -0.052, 1.131), (-0.05556, -0.05556, 0.9409), (-0.03677, -0.03677, 1.131), (-0.07858, -3.725e-08, 0.9409), (-0.052, -3.725e-08, 1.131), (-0.05556, 0.05556, 0.9409), (-0.03677, 0.03677, 1.131), (0.0, 0.052, 1.131), (0.03677, 0.03677, 1.131), (0.052, -3.725e-08, 1.131), (0.03677, -0.03677, 1.131), (0.0, -0.052, 1.131), (-0.03677, -0.03677, 1.131), (-0.052, -3.725e-08, 1.131), (-0.03677, 0.03677, 1.131), (0.1179, 0.1179, 1.152), (-4.055e-09, 0.1667, 1.152), (0.1667, -3.925e-08, 1.152), (0.1179, -0.1179, 1.152), (-4.055e-09, -0.1667, 1.152), (-0.1179, -0.1179, 1.152), (-0.1667, -3.925e-08, 1.152), (-0.1179, 0.1179, 1.152), (0.1299, 0.1299, 1.412), (-2.98e-08, 0.1838, 1.412), (0.1838, -3.818e-08, 1.412), (0.1299, -0.1299, 1.412), (-2.98e-08, -0.1838, 1.412), (-0.1299, -0.1299, 1.412), (-0.1838, -4.005e-08, 1.412), (-0.1299, 0.1299, 1.412)], [], [(0, 1, 3, 2), (2, 3, 5, 4), (4, 5, 7, 6), (6, 7, 9, 8), (8, 9, 11, 10), (10, 11, 13, 12), (12, 13, 15, 14), (14, 15, 1, 0), (37, 38, 30, 29), (26, 27, 19, 18), (32, 33, 36, 35, 34), (38, 39, 31, 30), (35, 36, 28, 27), (34, 35, 27, 26), (36, 37, 29, 28), (39, 33, 25, 31), (33, 32, 24, 25), (30, 31, 23, 22), (28, 29, 21, 20), (32, 34, 26, 24), (31, 25, 16, 23), (29, 30, 22, 21), (27, 28, 20, 19), (24, 26, 18, 17), (36, 33, 39, 38, 37), (17, 16, 25, 24)])
me_cylinder_003.polygons.foreach_set('use_smooth', [True] * 26)
_uv = me_cylinder_003.uv_layers.new(name='UVMap')
_uv.uv.foreach_set('vector', [0.3288, 0.8935, 0.3288, 0.6651, 0.3322, 0.6651, 0.3322, 0.8935, 0.3322, 0.8935, 0.3322, 0.6651, 0.3356, 0.6651, 0.3356, 0.8935, 0.3356, 0.8935, 0.3356, 0.6651, 0.3389, 0.6651, 0.3389, 0.8935, 0.3389, 0.8935, 0.3389, 0.6651, 0.3423, 0.6651, 0.3423, 0.8935, 0.3423, 0.8935, 0.3423, 0.6651, 0.3457, 0.6651, 0.3457, 0.8935, 0.3457, 0.8935, 0.3457, 0.6651, 0.3491, 0.6651, 0.3491, 0.8935, 0.3491, 0.8935, 0.3491, 0.6651, 0.3525, 0.6651, 0.3525, 0.8935, 0.3525, 0.8935, 0.3525, 0.6651, 0.3558, 0.6651, 0.3558, 0.8935, 0.03562, 0.7474, 0.0379, 0.7474, 0.0379, 0.6484, 0.03562, 0.6484, 0.03814, 0.7072, 0.03473, 0.7072, 0.02907, 0.6189, 0.03013, 0.6189, 0.04056, 0.7529, 0.03139, 0.7609, 0.03139, 0.7063, 0.04056, 0.7143, 0.04436, 0.7336, 0.0379, 0.7474, 0.04017, 0.7474, 0.04017, 0.6484, 0.0379, 0.6484, 0.03107, 0.7474, 0.03335, 0.7474, 0.03335, 0.6484, 0.03107, 0.6484, 0.0288, 0.7474, 0.03107, 0.7474, 0.03107, 0.6484, 0.0288, 0.6484, 0.03335, 0.7474, 0.03562, 0.7474, 0.03562, 0.6484, 0.03335, 0.6484, 0.04017, 0.7474, 0.04244, 0.7474, 0.04244, 0.6484, 0.04017, 0.6484, 0.02425, 0.7474, 0.02652, 0.7474, 0.02652, 0.6484, 0.02425, 0.6484, 0.01485, 0.7072, 0.01826, 0.7072, 0.02393, 0.6189, 0.02286, 0.6189, 0.0265, 0.7072, 0.01826, 0.7072, 0.02393, 0.6189, 0.0265, 0.6189, 0.02652, 0.7474, 0.0288, 0.7474, 0.0288, 0.6484, 0.02652, 0.6484, 0.01826, 0.7072, 0.0265, 0.7072, 0.0265, 0.6189, 0.02393, 0.6189, 0.01826, 0.7072, 0.01485, 0.7072, 0.02286, 0.6189, 0.02393, 0.6189, 0.03473, 0.7072, 0.0265, 0.7072, 0.0265, 0.6189, 0.02907, 0.6189, 0.03473, 0.7072, 0.03814, 0.7072, 0.03013, 0.6189, 0.02907, 0.6189, 0.03139, 0.7063, 0.03139, 0.7609, 0.02221, 0.7529, 0.01841, 0.7336, 0.02221, 0.7143, 0.02907, 0.6189, 0.0265, 0.6189, 0.0265, 0.7072, 0.03473, 0.7072])
me_cylinder_003.materials.append(mat_material)
me_cylinder_003.update()
me_cylinder_004 = bpy.data.meshes.new('Cylinder.004')
me_cylinder_004.from_pydata([(6.822e-09, 0.06158, 0.9733), (1.213e-08, 0.04075, 1.123), (0.04354, 0.04354, 0.9733), (0.02881, 0.02881, 1.123), (0.06158, -3.705e-08, 0.9733), (0.04075, -3.705e-08, 1.123), (0.04354, -0.04354, 0.9733), (0.02881, -0.02881, 1.123), (6.822e-09, -0.06158, 0.9733), (1.213e-08, -0.04075, 1.123), (-0.04354, -0.04354, 0.9733), (-0.02881, -0.02881, 1.123), (-0.06158, -3.705e-08, 0.9733), (-0.04075, -3.705e-08, 1.123), (-0.04354, 0.04354, 0.9733), (-0.02881, 0.02881, 1.123), (0.09235, 0.09235, 1.139), (9.575e-09, 0.1306, 1.139), (0.1306, -3.862e-08, 1.139), (0.09235, -0.09235, 1.139), (9.575e-09, -0.1306, 1.139), (-0.09235, -0.09235, 1.139), (-0.1306, -3.862e-08, 1.139), (-0.09235, 0.09235, 1.139), (0.1018, 0.1018, 1.342), (-2.865e-09, 0.144, 1.342), (0.144, -3.778e-08, 1.342), (0.1018, -0.1018, 1.342), (-2.865e-09, -0.144, 1.342), (-0.1018, -0.1018, 1.342), (-0.144, -3.924e-08, 1.342), (-0.1018, 0.1018, 1.342)], [], [(0, 1, 3, 2), (2, 3, 5, 4), (4, 5, 7, 6), (6, 7, 9, 8), (8, 9, 11, 10), (10, 11, 13, 12), (29, 30, 22, 21), (12, 13, 15, 14), (14, 15, 1, 0), (18, 19, 7, 5), (24, 25, 28, 27, 26), (30, 31, 23, 22), (27, 28, 20, 19), (26, 27, 19, 18), (28, 29, 21, 20), (31, 25, 17, 23), (25, 24, 16, 17), (22, 23, 15, 13), (20, 21, 11, 9), (24, 26, 18, 16), (23, 17, 1, 15), (21, 22, 13, 11), (19, 20, 9, 7), (16, 18, 5, 3), (28, 25, 31, 30, 29), (3, 1, 17, 16)])
me_cylinder_004.polygons.foreach_set('use_smooth', [True] * 26)
_uv = me_cylinder_004.uv_layers.new(name='UVMap')
_uv.uv.foreach_set('vector', [0.3288, 0.8935, 0.3288, 0.6651, 0.3322, 0.6651, 0.3322, 0.8935, 0.3322, 0.8935, 0.3322, 0.6651, 0.3356, 0.6651, 0.3356, 0.8935, 0.3356, 0.8935, 0.3356, 0.6651, 0.3389, 0.6651, 0.3389, 0.8935, 0.3389, 0.8935, 0.3389, 0.6651, 0.3423, 0.6651, 0.3423, 0.8935, 0.3423, 0.8935, 0.3423, 0.6651, 0.3457, 0.6651, 0.3457, 0.8935, 0.3457, 0.8935, 0.3457, 0.6651, 0.3491, 0.6651, 0.3491, 0.8935, 0.03569, 0.7475, 0.04048, 0.7475, 0.04048, 0.654, 0.03569, 0.654, 0.3491, 0.8935, 0.3491, 0.6651, 0.3525, 0.6651, 0.3525, 0.8935, 0.3525, 0.8935, 0.3525, 0.6651, 0.3558, 0.6651, 0.3558, 0.8935, 0.0431, 0.7233, 0.03846, 0.7233, 0.03076, 0.6552, 0.03221, 0.6552, 0.04056, 0.7529, 0.03139, 0.7609, 0.03139, 0.7063, 0.04056, 0.7143, 0.04436, 0.7336, 0.04048, 0.7475, 0.04528, 0.7475, 0.04528, 0.654, 0.04048, 0.654, 0.02609, 0.7475, 0.03089, 0.7475, 0.03089, 0.654, 0.02609, 0.654, 0.02129, 0.7475, 0.02609, 0.7475, 0.02609, 0.654, 0.02129, 0.654, 0.03089, 0.7475, 0.03569, 0.7475, 0.03569, 0.654, 0.03089, 0.654, 0.04528, 0.7475, 0.05008, 0.7475, 0.05008, 0.654, 0.04528, 0.654, 0.01169, 0.7475, 0.01649, 0.7475, 0.01649, 0.654, 0.01169, 0.654, 0.01145, 0.7233, 0.01608, 0.7233, 0.02378, 0.6552, 0.02234, 0.6552, 0.02727, 0.7233, 0.01608, 0.7233, 0.02378, 0.6552, 0.02727, 0.6552, 0.01649, 0.7475, 0.02129, 0.7475, 0.02129, 0.654, 0.01649, 0.654, 0.01608, 0.7233, 0.02727, 0.7233, 0.02727, 0.6552, 0.02378, 0.6552, 0.01608, 0.7233, 0.01145, 0.7233, 0.02234, 0.6552, 0.02378, 0.6552, 0.03846, 0.7233, 0.02727, 0.7233, 0.02727, 0.6552, 0.03076, 0.6552, 0.03846, 0.7233, 0.0431, 0.7233, 0.03221, 0.6552, 0.03076, 0.6552, 0.03139, 0.7063, 0.03139, 0.7609, 0.02221, 0.7529, 0.01841, 0.7336, 0.02221, 0.7143, 0.03076, 0.6552, 0.02727, 0.6552, 0.02727, 0.7233, 0.03846, 0.7233])
me_cylinder_004.materials.append(mat_material)
me_cylinder_004.update()

# ---- objects
ob_body = bpy.data.objects.new('Body', me_cylinder)
ob_second_hand = bpy.data.objects.new('Second Hand', me_cylinder_001)
ob_minute_hand = bpy.data.objects.new('Minute Hand', me_cylinder_002)
ob_main_button = bpy.data.objects.new('Main Button', me_cylinder_003)
ob_reset_button = bpy.data.objects.new('Reset Button', me_cylinder_004)

# ---- transforms, parenting, visibility, modifiers, constraints
ob_body.location = (0.0, 0.0, 0.0)
_m = ob_body.modifiers.new('Smooth by Angle', 'NODES')
_m.node_group = ng_smooth_by_angle
_gi = [s.identifier for s in ng_smooth_by_angle.interface.items_tree if s.item_type == 'SOCKET' and s.in_out == 'INPUT']
_m[_gi[1]] = 1.047  # 'Angle'
_m.show_group_selector = False
ob_second_hand.location = (-4.107e-09, -0.173, -1.531e-08)
ob_minute_hand.location = (1.155e-08, -0.1275, -8.443e-09)
ob_main_button.location = (0.0, 0.0, 0.0)
_m = ob_main_button.modifiers.new('Smooth by Angle', 'NODES')
_m.node_group = ng_smooth_by_angle
_gi = [s.identifier for s in ng_smooth_by_angle.interface.items_tree if s.item_type == 'SOCKET' and s.in_out == 'INPUT']
_m[_gi[1]] = 1.047  # 'Angle'
_m.show_group_selector = False
ob_reset_button.location = (0.0, 0.0, 0.0)
ob_reset_button.rotation_euler = (0.0, -0.7854, 0.0)
_m = ob_reset_button.modifiers.new('Smooth by Angle', 'NODES')
_m.node_group = ng_smooth_by_angle
_gi = [s.identifier for s in ng_smooth_by_angle.interface.items_tree if s.item_type == 'SOCKET' and s.in_out == 'INPUT']
_m[_gi[1]] = 1.047  # 'Angle'
_m.show_group_selector = False

# ---- collection membership
col_stopwatch.objects.link(ob_body)
col_stopwatch.objects.link(ob_second_hand)
col_stopwatch.objects.link(ob_minute_hand)
col_stopwatch.objects.link(ob_main_button)
col_stopwatch.objects.link(ob_reset_button)

# ---- scene / render settings (as saved in the file)
scene.frame_start = 1; scene.frame_end = 250; scene.frame_set(1)
scene.render.engine = 'BLENDER_EEVEE_NEXT'
bpy.context.view_layer.update()

# ---- added for rendering (the .blend has no active camera and no usable light): camera, sun
cam_auto = bpy.data.cameras.new('AutoCamera')
cam_auto.lens = 50.0
cam_auto.sensor_width = 36.0
cam_auto.clip_end = 1000.0
ob_auto_camera = bpy.data.objects.new('AutoCamera', cam_auto)
scene.collection.objects.link(ob_auto_camera)
ob_auto_camera.location = (2.94015, -3.55884, 2.57853)
ob_auto_camera.rotation_euler = (1.09748, -7.21219e-08, 0.694738)
scene.camera = ob_auto_camera
light_auto_sun = bpy.data.lights.new('AutoSun', 'SUN')
light_auto_sun.energy = 3.0
light_auto_sun.angle = 0.0523599
ob_auto_sun = bpy.data.objects.new('AutoSun', light_auto_sun)
scene.collection.objects.link(ob_auto_sun)
ob_auto_sun.rotation_euler = (0.872665, 0.174533, 0.523599)
bpy.context.view_layer.update()
